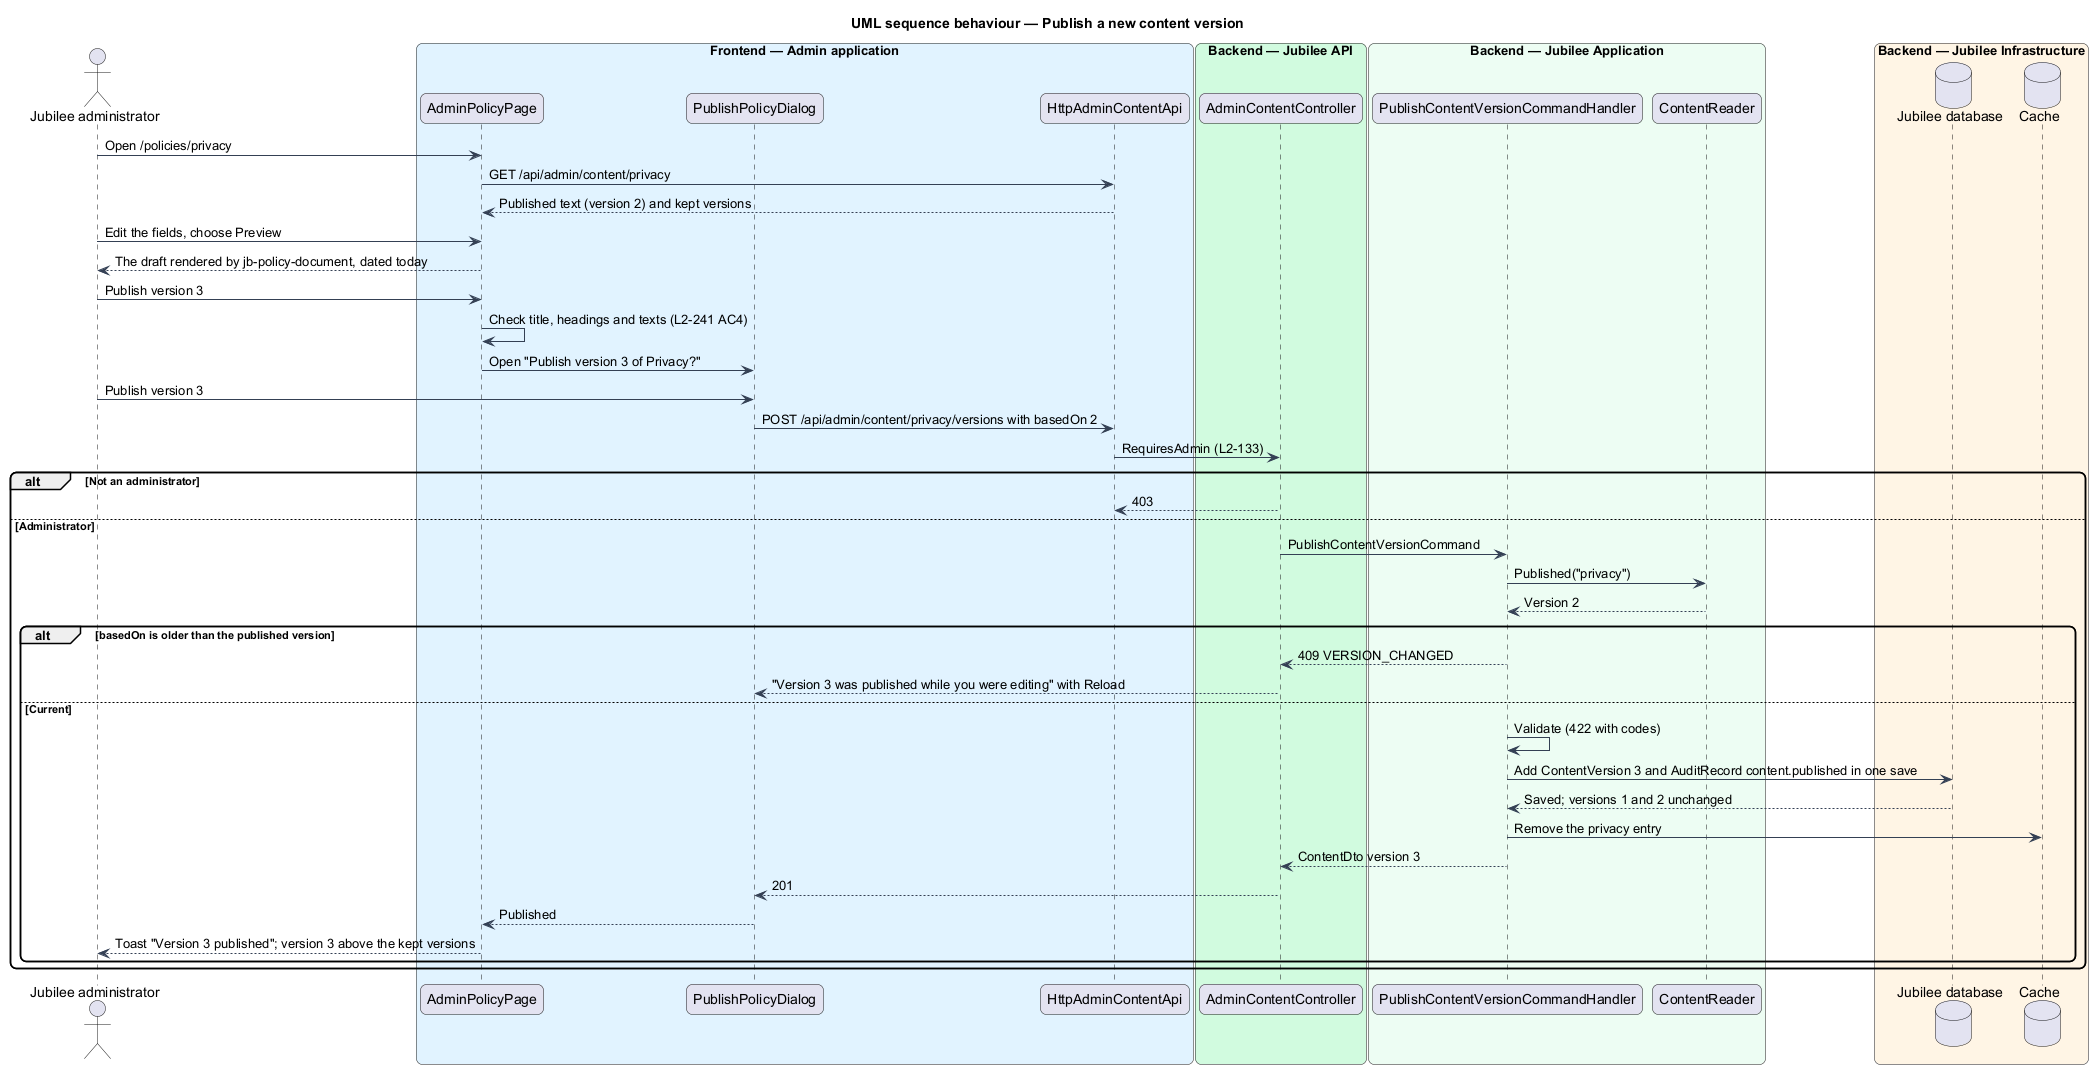

The diagram above was rendered by PlantUML. Its source (embedded in the PNG):
@startuml
title UML sequence behaviour — Publish a new content version
skinparam backgroundColor #FFFFFF
skinparam shadowing false
skinparam roundcorner 12
skinparam defaultFontName Arial
skinparam ArrowColor #344054
actor "Jubilee administrator" as actor
box "Frontend — Admin application" #E0F2FE
  participant "AdminPolicyPage" as page
  participant "PublishPolicyDialog" as dialog
  participant "HttpAdminContentApi" as client
end box
box "Backend — Jubilee API" #D1FADF
  participant "AdminContentController" as controller
end box
box "Backend — Jubilee Application" #ECFDF3
  participant "PublishContentVersionCommandHandler" as handler
  participant "ContentReader" as reader
end box
box "Backend — Jubilee Infrastructure" #FFF4E5
  database "Jubilee database" as db
  database "Cache" as cache
end box
actor -> page : Open /policies/privacy
page -> client : GET /api/admin/content/privacy
client --> page : Published text (version 2) and kept versions
actor -> page : Edit the fields, choose Preview
page --> actor : The draft rendered by jb-policy-document, dated today
actor -> page : Publish version 3
page -> page : Check title, headings and texts (L2-241 AC4)
page -> dialog : Open "Publish version 3 of Privacy?"
actor -> dialog : Publish version 3
dialog -> client : POST /api/admin/content/privacy/versions with basedOn 2
client -> controller : RequiresAdmin (L2-133)
alt Not an administrator
  controller --> client : 403
else Administrator
  controller -> handler : PublishContentVersionCommand
  handler -> reader : Published("privacy")
  reader --> handler : Version 2
  alt basedOn is older than the published version
    handler --> controller : 409 VERSION_CHANGED
    controller --> dialog : "Version 3 was published while you were editing" with Reload
  else Current
    handler -> handler : Validate (422 with codes)
    handler -> db : Add ContentVersion 3 and AuditRecord content.published in one save
    db --> handler : Saved; versions 1 and 2 unchanged
    handler -> cache : Remove the privacy entry
    handler --> controller : ContentDto version 3
    controller --> dialog : 201
    dialog --> page : Published
    page --> actor : Toast "Version 3 published"; version 3 above the kept versions
  end
end
@enduml